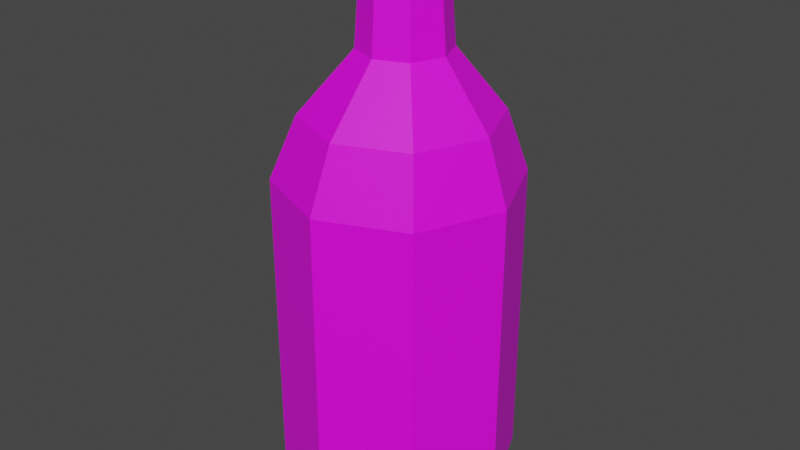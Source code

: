 # Source: Bottle.blend  (saved by Blender 3.6.11; exported with 4.5.12 LTS)
import bpy
from mathutils import Matrix  # noqa: F401  (used for matrix-valued properties, if any)

bpy.ops.wm.read_factory_settings(use_empty=True)
scene = bpy.context.scene
scene.name = 'Scene'

# ---- collections
col_collection = bpy.data.collections.new('Collection'); scene.collection.children.link(col_collection)

# ---- images (referenced by path relative to the original .blend; pixels are not part of the script)
import os
ASSET_DIR = os.environ.get("B2B_ASSET_DIR", "")  # directory of the original .blend (textures are referenced by path, not embedded)
HERE = os.path.dirname(os.path.abspath(__file__))  # packed textures are extracted next to this script under _unpacked/

def load_image(name, relpath, width, height, colorspace="sRGB"):
    """Load a texture the original file referenced (path relative to the .blend, or extracted next to this script)."""
    p = next((c for c in (os.path.join(HERE, relpath), os.path.join(ASSET_DIR, relpath)) if relpath and os.path.exists(c)), "")
    if p:
        img = bpy.data.images.load(p, check_existing=True)
        img.name = name
    else:  # same state as the original file: an image datablock whose file is absent (Cycles renders it pink)
        img = bpy.data.images.new(name, width, height)
        img.source = "FILE"
        img.filepath = "//" + (relpath or name)
    img.colorspace_settings.name = colorspace
    return img
img_texturepalette_png = load_image('TexturePalette.png', 'TexturePalette.png', 1024, 1024, 'sRGB')

# ---- materials (node trees are filled in below, after node groups)
mat_texturepalette = bpy.data.materials.new('TexturePalette')
mat_texturepalette.use_transparent_shadow = False

# ---- material node trees
mat_texturepalette.use_nodes = True; mat_texturepalette.node_tree.nodes.clear()
_N = mat_texturepalette.node_tree.nodes; _L = mat_texturepalette.node_tree.links
n0 = _N.new('ShaderNodeBsdfPrincipled'); n0.name = 'Principled BSDF'; n0.location = (10, 300)
n0.distribution = 'GGX'
n0.subsurface_method = 'RANDOM_WALK_SKIN'
n0.inputs[3].default_value = 1.45
n0.inputs[27].default_value = (0.0, 0.0, 0.0, 1.0)
n0.inputs[28].default_value = 1.0
n1 = _N.new('ShaderNodeOutputMaterial'); n1.name = 'Material Output'; n1.location = (300, 300)
n2 = _N.new('ShaderNodeTexImage'); n2.name = 'Image Texture'; n2.location = (-280, 280)
n2.image = img_texturepalette_png
_L.new(n0.outputs[0], n1.inputs[0])
_L.new(n2.outputs[0], n0.inputs[0])
n1.is_active_output = True

# ---- world
world_world = bpy.data.worlds.new('World'); scene.world = world_world
world_world.use_nodes = True; world_world.node_tree.nodes.clear()
_N = world_world.node_tree.nodes; _L = world_world.node_tree.links
n0 = _N.new('ShaderNodeOutputWorld'); n0.name = 'World Output'; n0.location = (300, 300)
n1 = _N.new('ShaderNodeBackground'); n1.name = 'Background'; n1.location = (10, 300)
n1.inputs[0].default_value = (0.05088, 0.05088, 0.05088, 1.0)
_L.new(n1.outputs[0], n0.inputs[0])
n0.is_active_output = True
world_world.color = (0.05088, 0.05088, 0.05088)
world_world.use_sun_shadow = False
world_world.sun_shadow_jitter_overblur = 0.0

# ---- meshes
me_cylinder_001 = bpy.data.meshes.new('Cylinder.001')
me_cylinder_001.from_pydata([(0.0, 0.25, -0.25), (-1.108e-10, 0.2798, 0.5157), (0.1768, 0.1768, -0.25), (0.1978, 0.1978, 0.5157), (0.25, 0.0, -0.25), (0.2798, 0.0, 0.5157), (0.1768, -0.1768, -0.25), (0.1978, -0.1978, 0.5157), (0.0, -0.25, -0.25), (-1.108e-10, -0.2798, 0.5157), (-0.1768, -0.1768, -0.25), (-0.1978, -0.1978, 0.5157), (-0.25, 0.0, -0.25), (-0.2798, 0.0, 0.5157), (-0.1768, 0.1768, -0.25), (-0.1978, 0.1978, 0.5157), (-1.108e-10, 0.2798, -0.2085), (0.1978, 0.1978, -0.2085), (0.2798, 0.0, -0.2085), (0.1978, -0.1978, -0.2085), (-1.108e-10, -0.2798, -0.2085), (-0.1978, -0.1978, -0.2085), (-0.2798, 0.0, -0.2085), (-0.1978, 0.1978, -0.2085), (0.08995, 0.07007, 0.8063), (0.01658, 0.1005, 0.8063), (0.1203, -0.003296, 0.8063), (0.08995, -0.07666, 0.8063), (0.01658, -0.107, 0.8063), (-0.05678, -0.07666, 0.8063), (-0.08717, -0.003296, 0.8063), (-0.05678, 0.07007, 0.8063), (0.07771, 0.05783, 1.037), (0.01658, 0.08315, 1.037), (0.103, -0.003296, 1.037), (0.07771, -0.06442, 1.037), (0.01658, -0.08974, 1.037), (-0.04454, -0.06442, 1.037), (-0.06986, -0.003296, 1.037), (-0.04454, 0.05783, 1.037), (0.2317, -0.001648, 0.663), (0.1663, -0.1596, 0.663), (-0.1497, -0.1596, 0.663), (-0.2151, -0.001648, 0.663), (0.008291, -0.2251, 0.663), (-0.1497, 0.1563, 0.663), (0.1663, 0.1563, 0.663), (0.008291, 0.2218, 0.663), (0.08115, 0.06127, 0.9717), (0.1079, -0.003296, 0.9717), (-0.07473, -0.003296, 0.9717), (-0.04799, 0.06127, 0.9717), (0.01658, -0.09461, 0.9717), (-0.04799, -0.06787, 0.9717), (0.08115, -0.06787, 0.9717), (0.01658, 0.08802, 0.9717)], [], [(16, 1, 3, 17), (17, 3, 5, 18), (18, 5, 7, 19), (19, 7, 9, 20), (20, 9, 11, 21), (21, 11, 13, 22), (41, 40, 26, 27), (22, 13, 15, 23), (23, 15, 1, 16), (0, 2, 4, 6, 8, 10, 12, 14), (14, 23, 16, 0), (12, 22, 23, 14), (10, 21, 22, 12), (8, 20, 21, 10), (6, 19, 20, 8), (4, 18, 19, 6), (2, 17, 18, 4), (0, 16, 17, 2), (49, 48, 32, 34), (43, 42, 29, 30), (44, 41, 27, 28), (45, 43, 30, 31), (40, 46, 24, 26), (42, 44, 28, 29), (47, 45, 31, 25), (46, 47, 25, 24), (32, 33, 39, 38, 37, 36, 35, 34), (51, 50, 38, 39), (53, 52, 36, 37), (54, 49, 34, 35), (48, 55, 33, 32), (55, 51, 39, 33), (50, 53, 37, 38), (52, 54, 35, 36), (3, 1, 47, 46), (1, 15, 45, 47), (11, 9, 44, 42), (5, 3, 46, 40), (15, 13, 43, 45), (9, 7, 41, 44), (13, 11, 42, 43), (7, 5, 40, 41), (28, 27, 54, 52), (30, 29, 53, 50), (25, 31, 51, 55), (24, 25, 55, 48), (27, 26, 49, 54), (29, 28, 52, 53), (31, 30, 50, 51), (26, 24, 48, 49)])
_uv = me_cylinder_001.uv_layers.new(name='UVMap')
_uv.uv.foreach_set('vector', [0.9508, 0.8089, 0.9508, 0.8305, 0.9445, 0.8305, 0.9445, 0.8089, 0.9445, 0.8089, 0.9445, 0.8305, 0.9383, 0.8305, 0.9383, 0.8089, 0.9383, 0.8089, 0.9383, 0.8305, 0.932, 0.8305, 0.932, 0.8089, 0.932, 0.8089, 0.932, 0.8305, 0.9258, 0.8305, 0.9258, 0.8089, 0.9258, 0.8089, 0.9258, 0.8305, 0.9195, 0.8305, 0.9195, 0.8089, 0.9195, 0.8089, 0.9195, 0.8305, 0.9133, 0.8305, 0.9133, 0.8089, 0.932, 0.8305, 0.9383, 0.8305, 0.9383, 0.8305, 0.932, 0.8305, 0.9133, 0.8089, 0.9133, 0.8305, 0.9071, 0.8305, 0.9071, 0.8089, 0.9071, 0.8089, 0.9071, 0.8305, 0.9008, 0.8305, 0.9008, 0.8089, 0.9383, 0.805, 0.9467, 0.8015, 0.9503, 0.793, 0.9467, 0.7846, 0.9383, 0.7811, 0.9298, 0.7846, 0.9263, 0.793, 0.9298, 0.8015, 0.9071, 0.8055, 0.9071, 0.8089, 0.9008, 0.8089, 0.9008, 0.8055, 0.9133, 0.8055, 0.9133, 0.8089, 0.9071, 0.8089, 0.9071, 0.8055, 0.9195, 0.8055, 0.9195, 0.8089, 0.9133, 0.8089, 0.9133, 0.8055, 0.9258, 0.8055, 0.9258, 0.8089, 0.9195, 0.8089, 0.9195, 0.8055, 0.932, 0.8055, 0.932, 0.8089, 0.9258, 0.8089, 0.9258, 0.8055, 0.9383, 0.8055, 0.9383, 0.8089, 0.932, 0.8089, 0.932, 0.8055, 0.9445, 0.8055, 0.9445, 0.8089, 0.9383, 0.8089, 0.9383, 0.8055, 0.9508, 0.8055, 0.9508, 0.8089, 0.9445, 0.8089, 0.9445, 0.8055, 0.09842, 0.9477, 0.1047, 0.9477, 0.1047, 0.9477, 0.09842, 0.9477, 0.9133, 0.8305, 0.9195, 0.8305, 0.9195, 0.8305, 0.9133, 0.8305, 0.9258, 0.8305, 0.932, 0.8305, 0.932, 0.8305, 0.9258, 0.8305, 0.9071, 0.8305, 0.9133, 0.8305, 0.9133, 0.8305, 0.9071, 0.8305, 0.9383, 0.8305, 0.9445, 0.8305, 0.9445, 0.8305, 0.9383, 0.8305, 0.9195, 0.8305, 0.9258, 0.8305, 0.9258, 0.8305, 0.9195, 0.8305, 0.9008, 0.8305, 0.9071, 0.8305, 0.9071, 0.8305, 0.9008, 0.8305, 0.9445, 0.8305, 0.9508, 0.8305, 0.9508, 0.8305, 0.9445, 0.8305, 0.08193, 0.9187, 0.07345, 0.9222, 0.06497, 0.9187, 0.06146, 0.9102, 0.06497, 0.9018, 0.07345, 0.8982, 0.08193, 0.9018, 0.08544, 0.9102, 0.06721, 0.9477, 0.07345, 0.9477, 0.07345, 0.9477, 0.06721, 0.9477, 0.07969, 0.9477, 0.08594, 0.9477, 0.08594, 0.9477, 0.07969, 0.9477, 0.09218, 0.9477, 0.09842, 0.9477, 0.09842, 0.9477, 0.09218, 0.9477, 0.1047, 0.9477, 0.1109, 0.9477, 0.1109, 0.9477, 0.1047, 0.9477, 0.06096, 0.9477, 0.06721, 0.9477, 0.06721, 0.9477, 0.06096, 0.9477, 0.07345, 0.9477, 0.07969, 0.9477, 0.07969, 0.9477, 0.07345, 0.9477, 0.08594, 0.9477, 0.09218, 0.9477, 0.09218, 0.9477, 0.08594, 0.9477, 0.9445, 0.8305, 0.9508, 0.8305, 0.9508, 0.8305, 0.9445, 0.8305, 0.9008, 0.8305, 0.9071, 0.8305, 0.9071, 0.8305, 0.9008, 0.8305, 0.9195, 0.8305, 0.9258, 0.8305, 0.9258, 0.8305, 0.9195, 0.8305, 0.9383, 0.8305, 0.9445, 0.8305, 0.9445, 0.8305, 0.9383, 0.8305, 0.9071, 0.8305, 0.9133, 0.8305, 0.9133, 0.8305, 0.9071, 0.8305, 0.9258, 0.8305, 0.932, 0.8305, 0.932, 0.8305, 0.9258, 0.8305, 0.9133, 0.8305, 0.9195, 0.8305, 0.9195, 0.8305, 0.9133, 0.8305, 0.932, 0.8305, 0.9383, 0.8305, 0.9383, 0.8305, 0.932, 0.8305, 0.9258, 0.8305, 0.932, 0.8305, 0.932, 0.8305, 0.9258, 0.8305, 0.9133, 0.8305, 0.9195, 0.8305, 0.9195, 0.8305, 0.9133, 0.8305, 0.9008, 0.8305, 0.9071, 0.8305, 0.9071, 0.8305, 0.9008, 0.8305, 0.9445, 0.8305, 0.9508, 0.8305, 0.9508, 0.8305, 0.9445, 0.8305, 0.932, 0.8305, 0.9383, 0.8305, 0.9383, 0.8305, 0.932, 0.8305, 0.9195, 0.8305, 0.9258, 0.8305, 0.9258, 0.8305, 0.9195, 0.8305, 0.9071, 0.8305, 0.9133, 0.8305, 0.9133, 0.8305, 0.9071, 0.8305, 0.9383, 0.8305, 0.9445, 0.8305, 0.9445, 0.8305, 0.9383, 0.8305])
me_cylinder_001.materials.append(mat_texturepalette)
me_cylinder_001.update()

# ---- objects
ob_cylinder = bpy.data.objects.new('Cylinder', me_cylinder_001)

# ---- transforms, parenting, visibility, modifiers, constraints
ob_cylinder.location = (0.0, 0.0, 0.25)

# ---- collection membership
col_collection.objects.link(ob_cylinder)

# ---- scene / render settings (as saved in the file)
scene.frame_start = 1; scene.frame_end = 250; scene.frame_set(1)
scene.render.engine = 'BLENDER_EEVEE_NEXT'
scene.cycles.sampling_pattern = 'TABULATED_SOBOL'
scene.view_settings.view_transform = 'Filmic'
bpy.context.view_layer.update()

# ---- added for rendering (the .blend has no active camera and no usable light): camera, sun
cam_auto = bpy.data.cameras.new('AutoCamera')
cam_auto.lens = 50.0
cam_auto.sensor_width = 36.0
cam_auto.clip_end = 1000.0
ob_auto_camera = bpy.data.objects.new('AutoCamera', cam_auto)
scene.collection.objects.link(ob_auto_camera)
ob_auto_camera.location = (1.39742, -1.6769, 1.76119)
ob_auto_camera.rotation_euler = (1.09748, -7.21219e-08, 0.694738)
scene.camera = ob_auto_camera
light_auto_sun = bpy.data.lights.new('AutoSun', 'SUN')
light_auto_sun.energy = 3.0
light_auto_sun.angle = 0.0523599
ob_auto_sun = bpy.data.objects.new('AutoSun', light_auto_sun)
scene.collection.objects.link(ob_auto_sun)
ob_auto_sun.rotation_euler = (0.872665, 0.174533, 0.523599)
bpy.context.view_layer.update()
